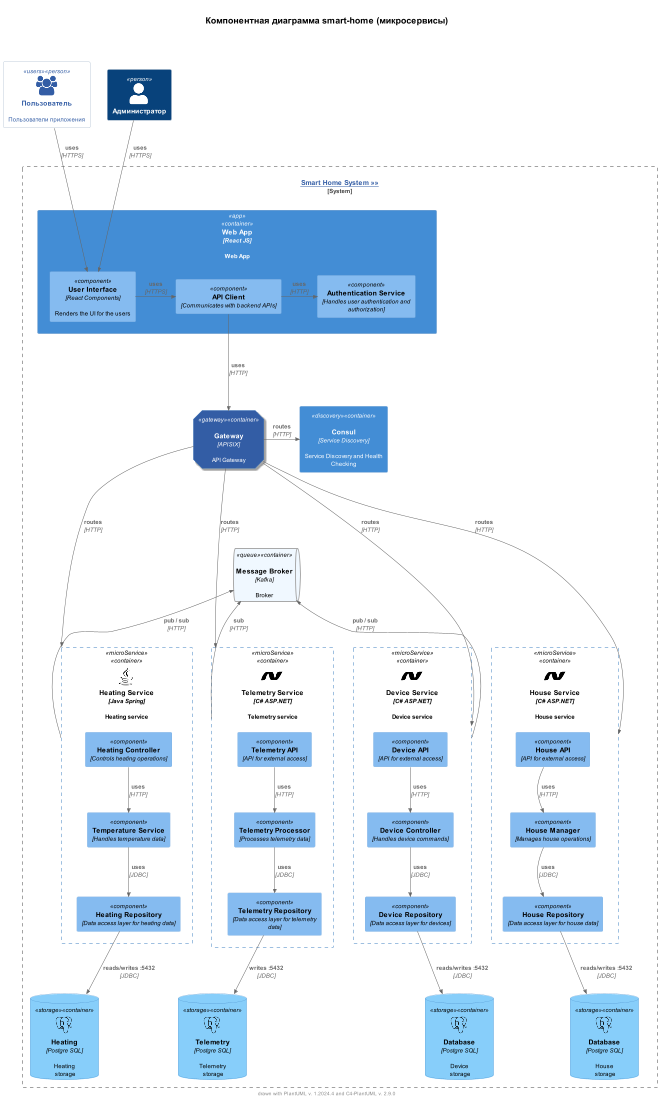

The diagram above was rendered by PlantUML. Its source (embedded in the PNG):
@startuml

'!define SPRITESURL https://raw.githubusercontent.com/plantuml-stdlib/gilbarbara-plantuml-sprites/v1.1/sprites

!include <c4/C4_Component.puml>
!include <tupadr3/devicons/react>
!include <tupadr3/devicons/java>
!include <tupadr3/devicons/dotnet.puml>
!include <tupadr3/devicons/postgresql.puml>
!include <tupadr3/font-awesome/users>
'!include SPRITESURL/kafka.puml
'!include SPRITESURL/consul.puml

' Settings
scale 0.7
skinparam defaultFontName SansSerif
skinparam defaultFontSize 12
skinparam HyperlinkColor #335DA5
skinparam HyperlinkUnderline false
skinparam wrapWidth 200

'skinparam linetype ortho
'skinparam linetype polyline

' Tags and styles
AddElementTag("users", $bgColor="transparent", $fontColor="#335DA5", $borderThickness="0")
AddElementTag("webApp", $bgColor="#87CEFA", $fontColor="#000000", $borderColor="#4682B4")
AddElementTag("microService", $bgColor="transparent", $fontColor="#000000", $borderStyle="dashed")
AddElementTag("gateway", $sprite="react", $shadowing="true", $shape=EightSidedShape(), $bgColor="#335DA5", $legendText="host")
AddElementTag("queue", $bgColor="aliceblue", $fontColor="black", $borderColor="darkgrey", $borderThickness="2")

AddElementTag("storage", $shape=RoundedBoxShape(), $bgColor="lightSkyBlue", $fontColor="black")

title \n= Компонентная диаграмма smart-home (микросервисы)\n\n\n

' Define users and admin
Person(user, "Пользователь", "Пользователи приложения", $sprite="users", $tags="users")
Person(admin, "Администратор")

' Define the main system boundary
System_Boundary(heating_system, "[[c4_component.puml Smart Home System »»]]") {

    ' Web App Container and Components
    Container(web_app, "Web App", "React JS", "Web App", $tags="app") {
        Component(web_ui, "User Interface", "React Components", "Renders the UI for the users")
        Component(auth_service, "Authentication Service", "Handles user authentication and authorization")
        Component(api_client, "API Client", "Communicates with backend APIs")
    }

    ' API Gateway and Consul
    together {
        Container(gateway, "Gateway", "APISIX", "API Gateway", $sprite="spring,scale=0.5", $tags="gateway")
        Container(consul, "Consul", "Service Discovery", "Service Discovery and Health Checking", $sprite="consul", $tags="discovery")
    }

    together {

    ' Heating Service Container and Components
    Container(smart_home_srv, "Heating Service", "Java Spring", "Heating service", $sprite="java", $tags="microService") {
        Component(heating_controller, "Heating Controller", "Controls heating operations")
        Component(temperature_service, "Temperature Service", "Handles temperature data")
        Component(heating_repository, "Heating Repository", "Data access layer for heating data")
    }

    ' Telemetry Service Container and Components
    Container(telemetry_srv, "Telemetry Service", "C# ASP.NET", "Telemetry service", $sprite="dotnet", $tags="microService") {
        Component(telemetry_processor, "Telemetry Processor", "Processes telemetry data")
        Component(telemetry_repository, "Telemetry Repository", "Data access layer for telemetry data")
        Component(telemetry_api, "Telemetry API", "API for external access")
    }

    ' Device Service Container and Components
    Container(device_srv, "Device Service", "C# ASP.NET", "Device service", $sprite="dotnet", $tags="microService") {
        Component(device_controller, "Device Controller", "Handles device commands")
        Component(device_repository, "Device Repository", "Data access layer for devices")
        Component(device_api, "Device API", "API for external access")
    }

    ' House Service Container and Components
    Container(house_srv, "House Service", "C# ASP.NET", "House service", $sprite="dotnet", $tags="microService") {
        Component(house_manager, "House Manager", "Manages house operations")
        Component(house_repository, "House Repository", "Data access layer for house data")
        Component(house_api, "House API", "API for external access")
    }
    }

    ' Message Broker
    ContainerQueue(message_bus, "Message Broker", "Kafka", "Broker", $sprite="kafka,scale=0.5", $tags="queue")

    ' Databases (positioned below)
    ContainerDb(smart_home_db, "Heating", "Postgre SQL", "Heating \n storage", $sprite="postgresql", $tags="storage")
    ContainerDb(telemetry_db, "Telemetry", "Postgre SQL", "Telemetry\n storage", $sprite="postgresql", $tags="storage")
    ContainerDb(device_db, "Database", "Postgre SQL", "Device\n storage", $sprite="postgresql", $tags="storage")
    ContainerDb(house_db, "Database", "Postgre SQL", "House\n storage", $sprite="postgresql", $tags="storage")
}

' Define relationships
Rel(user, web_ui, "uses", "HTTPS")
Rel(admin, web_ui, "uses", "HTTPS")
Rel_Neighbor(web_ui, api_client, "uses", "HTTPS")
Rel_Neighbor(api_client, auth_service, "uses", "HTTP")
Rel_D(api_client, gateway, "uses", "HTTP")

Rel(heating_controller, temperature_service, "uses", "HTTP")
Rel(temperature_service, heating_repository, "uses", "JDBC")
Rel(telemetry_processor, telemetry_repository, "uses", "JDBC")
Rel(telemetry_api, telemetry_processor, "uses", "HTTP")
Rel(device_controller, device_repository, "uses", "JDBC")
Rel(device_api, device_controller, "uses", "HTTP")
Rel(house_manager, house_repository, "uses", "JDBC")
Rel(house_api, house_manager, "uses", "HTTP")

' Service Discovery
Rel_Neighbor(gateway, consul, "routes", "HTTP")
Rel(gateway, telemetry_srv, "routes", "HTTP")
Rel(gateway, device_srv, "routes", "HTTP")
Rel(gateway, smart_home_srv, "routes", "HTTP")
Rel(gateway, house_srv, "routes", "HTTP")

' Message Broker
Rel_U(telemetry_srv, message_bus, "sub", "HTTP")
Rel_U(device_srv, message_bus, "pub / sub", "HTTP")
Rel_U(smart_home_srv, message_bus, "pub / sub", "HTTP")

' Databases
Rel_D(heating_repository, smart_home_db, "reads/writes :5432", "JDBC")
Rel_D(telemetry_repository, telemetry_db, "writes :5432", "JDBC")
Rel_D(device_repository, device_db, "reads/writes :5432", "JDBC")
Rel_D(house_repository, house_db, "reads/writes :5432", "JDBC")

' Layout
Lay_Distance(web_app, gateway, 1)
Lay_Distance(gateway, smart_home_srv, 2)
Lay_Distance(smart_home_srv, smart_home_db, 2)
Lay_Distance(telemetry_srv, telemetry_db, 2)
Lay_Distance(device_srv, device_db, 2)
Lay_Distance(house_srv, house_db, 2)

' Floating legend
'SHOW_FLOATING_LEGEND()

footer drawn with PlantUML v. %version() and C4-PlantUML v. C4Version()
@enduml